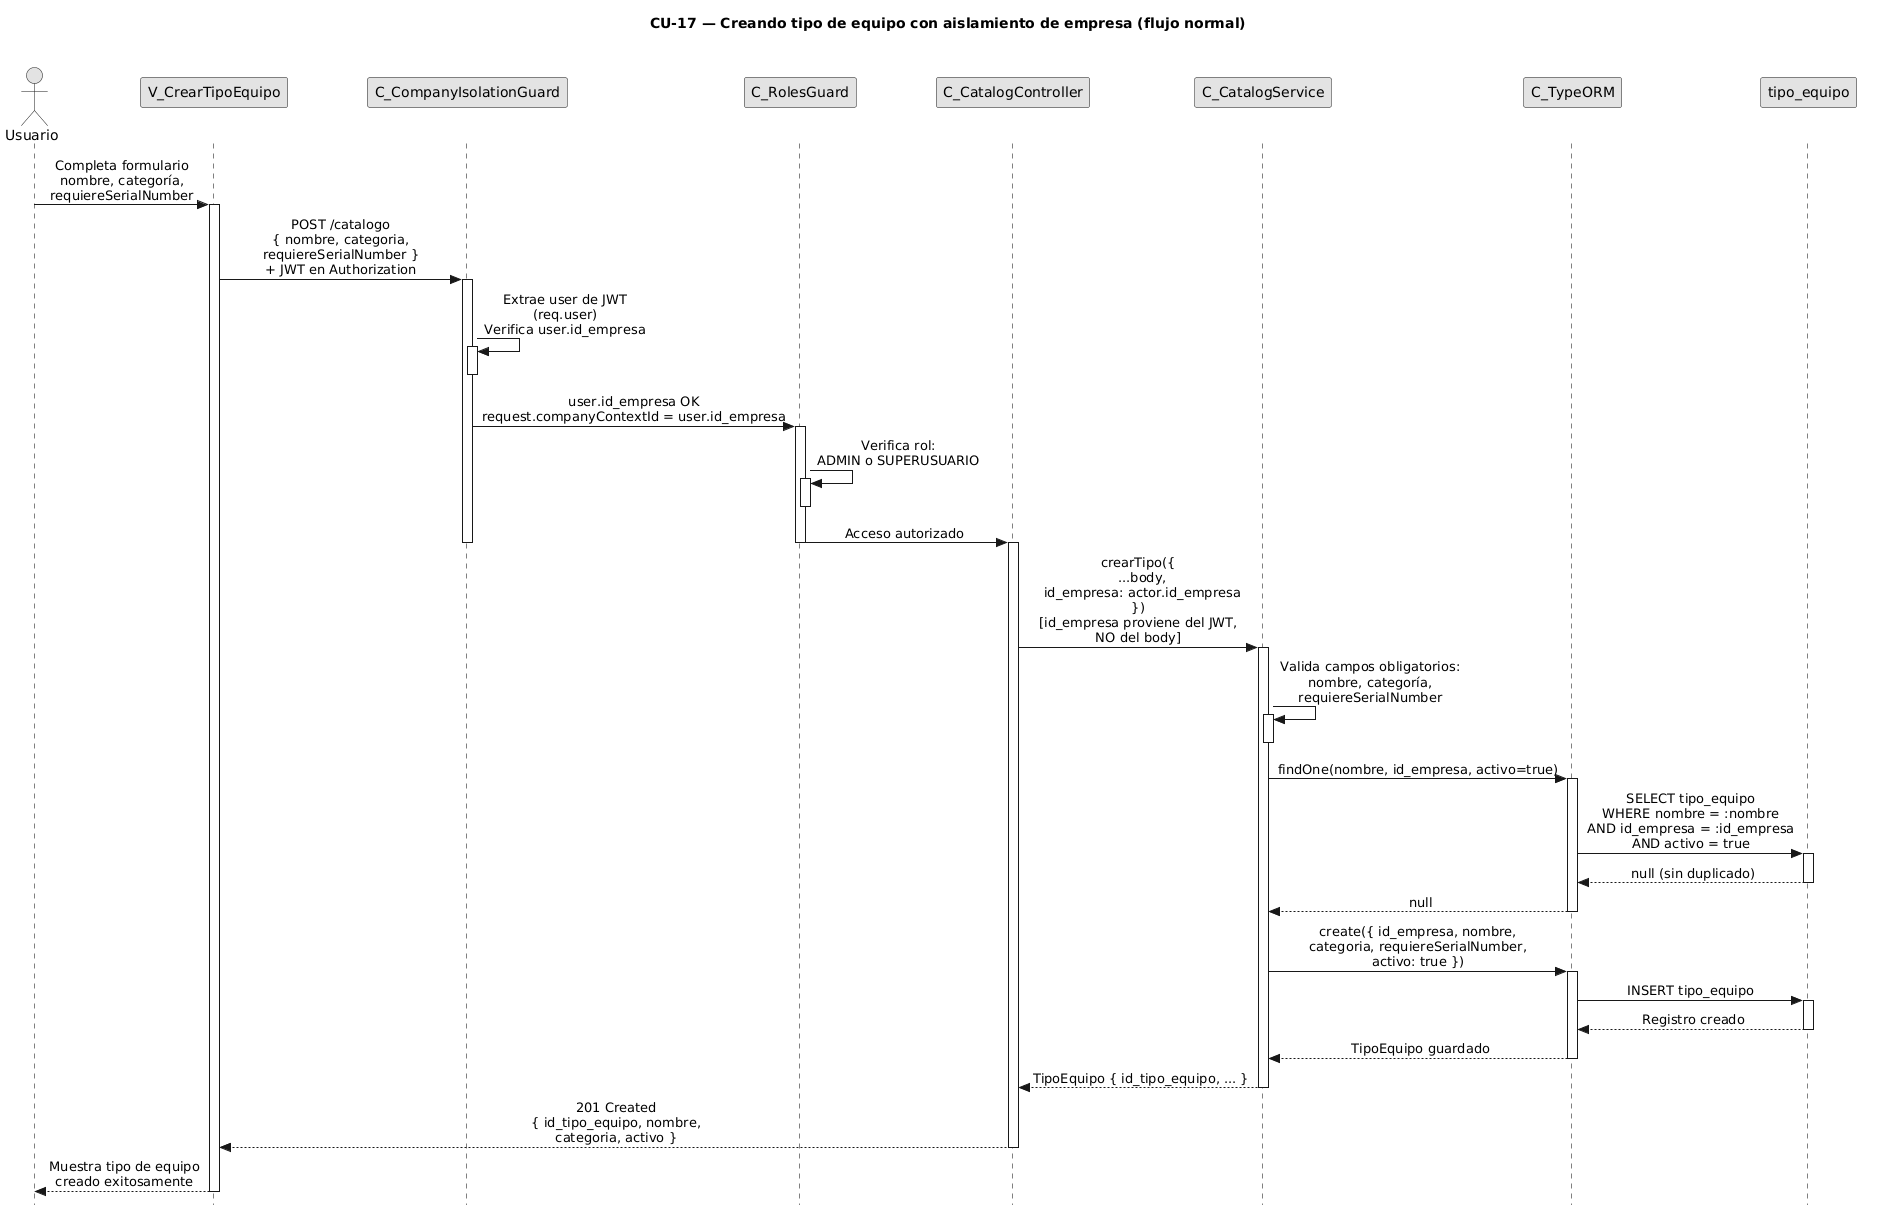

The diagram above was rendered by PlantUML. Its source (embedded in the PNG):
@startuml CU17-normal
title CU-17 — Creando tipo de equipo con aislamiento de empresa (flujo normal)

skinparam style strictuml
skinparam monochrome true
skinparam shadowing false
skinparam sequenceMessageAlign center
<style>
sequenceDiagram {
  participant {
    Margin 35
  }
  actor {
    Margin 15
  }
}
</style>
skinparam sequence {
  MessageAlign center
  LifeLineBorderColor black
}
hide footbox

actor "Usuario" as user
participant "V_CrearTipoEquipo" as view
participant "C_CompanyIsolationGuard" as guard
participant "C_RolesGuard" as roles
participant "C_CatalogController" as ctrl
participant "C_CatalogService" as svc
participant "C_TypeORM" as orm
participant "tipo_equipo" as tent

user -> view : Completa formulario\nnombre, categoría,\nrequiereSerialNumber
activate view

view -> guard : POST /catalogo\n{ nombre, categoria,\nrequiereSerialNumber }\n+ JWT en Authorization
activate guard

guard -> guard : Extrae user de JWT\n(req.user)\nVerifica user.id_empresa
activate guard
deactivate guard

guard -> roles : user.id_empresa OK\nrequest.companyContextId = user.id_empresa
activate roles

roles -> roles : Verifica rol:\nADMIN o SUPERUSUARIO
activate roles
deactivate roles

roles -> ctrl : Acceso autorizado
deactivate roles
deactivate guard

activate ctrl

ctrl -> svc : crearTipo({\n  ...body,\n  id_empresa: actor.id_empresa\n})\n[id_empresa proviene del JWT,\nNO del body]
activate svc

svc -> svc : Valida campos obligatorios:\nnombre, categoría,\nrequiereSerialNumber
activate svc
deactivate svc

svc -> orm : findOne(nombre, id_empresa, activo=true)
activate orm

orm -> tent : SELECT tipo_equipo\nWHERE nombre = :nombre\nAND id_empresa = :id_empresa\nAND activo = true
activate tent
tent --> orm : null (sin duplicado)
deactivate tent

orm --> svc : null
deactivate orm

svc -> orm : create({ id_empresa, nombre,\ncategoria, requiereSerialNumber,\nactivo: true })
activate orm

orm -> tent : INSERT tipo_equipo
activate tent
tent --> orm : Registro creado
deactivate tent

orm --> svc : TipoEquipo guardado
deactivate orm

svc --> ctrl : TipoEquipo { id_tipo_equipo, ... }
deactivate svc

ctrl --> view : 201 Created\n{ id_tipo_equipo, nombre,\ncategoria, activo }
deactivate ctrl

view --> user : Muestra tipo de equipo\ncreado exitosamente
deactivate view

@enduml